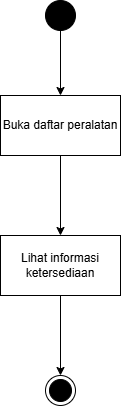

The diagram above was exported from draw.io. Its source (the exported page's mxGraphModel, read from the mxfile embedded in the PNG):
<mxGraphModel dx="678" dy="593" grid="1" gridSize="10" guides="1" tooltips="1" connect="1" arrows="1" fold="1" page="1" pageScale="1" pageWidth="850" pageHeight="1100" math="0" shadow="0">
  <root>
    <mxCell id="0" />
    <mxCell id="1" parent="0" />
    <mxCell id="plBov3GuGlgT2UftYOvl-5" edge="1" parent="1" source="plBov3GuGlgT2UftYOvl-2" style="edgeStyle=orthogonalEdgeStyle;rounded=0;orthogonalLoop=1;jettySize=auto;html=1;" target="plBov3GuGlgT2UftYOvl-4" value="">
      <mxGeometry relative="1" as="geometry" />
    </mxCell>
    <mxCell id="plBov3GuGlgT2UftYOvl-2" parent="1" style="ellipse;fillColor=strokeColor;html=1;" value="" vertex="1">
      <mxGeometry height="30" width="30" x="180" y="70" as="geometry" />
    </mxCell>
    <mxCell id="plBov3GuGlgT2UftYOvl-3" parent="1" style="ellipse;html=1;shape=endState;fillColor=strokeColor;" value="" vertex="1">
      <mxGeometry height="30" width="30" x="180" y="445" as="geometry" />
    </mxCell>
    <mxCell id="plBov3GuGlgT2UftYOvl-8" edge="1" parent="1" source="plBov3GuGlgT2UftYOvl-4" style="edgeStyle=orthogonalEdgeStyle;rounded=0;orthogonalLoop=1;jettySize=auto;html=1;" target="plBov3GuGlgT2UftYOvl-7" value="">
      <mxGeometry relative="1" as="geometry" />
    </mxCell>
    <mxCell id="plBov3GuGlgT2UftYOvl-4" parent="1" style="whiteSpace=wrap;html=1;" value="Buka daftar peralatan" vertex="1">
      <mxGeometry height="60" width="120" x="135" y="165" as="geometry" />
    </mxCell>
    <mxCell id="plBov3GuGlgT2UftYOvl-9" edge="1" parent="1" source="plBov3GuGlgT2UftYOvl-7" style="edgeStyle=orthogonalEdgeStyle;rounded=0;orthogonalLoop=1;jettySize=auto;html=1;entryX=0.5;entryY=0;entryDx=0;entryDy=0;" target="plBov3GuGlgT2UftYOvl-3">
      <mxGeometry relative="1" as="geometry" />
    </mxCell>
    <mxCell id="plBov3GuGlgT2UftYOvl-7" parent="1" style="whiteSpace=wrap;html=1;" value="Lihat informasi ketersediaan" vertex="1">
      <mxGeometry height="60" width="120" x="135" y="305" as="geometry" />
    </mxCell>
  </root>
</mxGraphModel>